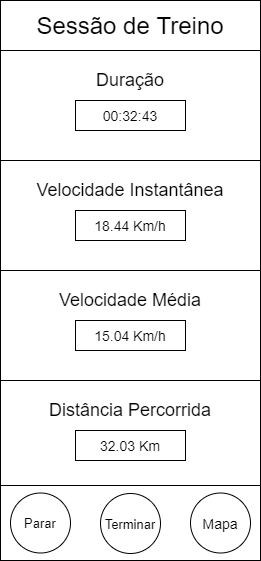

The diagram above was exported from draw.io. Its source (the exported page's mxGraphModel, read from the mxfile embedded in the PNG):
<mxGraphModel dx="1422" dy="794" grid="1" gridSize="10" guides="1" tooltips="1" connect="1" arrows="1" fold="1" page="1" pageScale="1" pageWidth="827" pageHeight="1169" math="0" shadow="0">
  <root>
    <mxCell id="0" />
    <mxCell id="1" parent="0" />
    <mxCell id="stZKdTDXSeTJPusdR-f_-1" value="" style="rounded=0;whiteSpace=wrap;html=1;" parent="1" vertex="1">
      <mxGeometry x="40" y="40" width="260" height="560" as="geometry" />
    </mxCell>
    <mxCell id="2CkY1XY-doIUk-Dhcut0-6" value="" style="rounded=0;whiteSpace=wrap;html=1;" vertex="1" parent="1">
      <mxGeometry x="40" y="310" width="260" height="110" as="geometry" />
    </mxCell>
    <mxCell id="UNrxY8G5ke1znradW3Ni-15" value="" style="rounded=0;whiteSpace=wrap;html=1;" parent="1" vertex="1">
      <mxGeometry x="40" y="200" width="260" height="110" as="geometry" />
    </mxCell>
    <mxCell id="UNrxY8G5ke1znradW3Ni-2" value="" style="rounded=0;whiteSpace=wrap;html=1;" parent="1" vertex="1">
      <mxGeometry x="40" y="90" width="260" height="110" as="geometry" />
    </mxCell>
    <mxCell id="stZKdTDXSeTJPusdR-f_-18" value="" style="verticalLabelPosition=bottom;verticalAlign=top;html=1;shape=mxgraph.basic.rect;fillColor2=none;strokeWidth=1;size=20;indent=5;" parent="1" vertex="1">
      <mxGeometry x="40" y="40" width="260" height="50" as="geometry" />
    </mxCell>
    <mxCell id="stZKdTDXSeTJPusdR-f_-19" value="Sessão de Treino" style="text;html=1;strokeColor=none;fillColor=none;align=center;verticalAlign=middle;whiteSpace=wrap;rounded=0;fontSize=24;" parent="1" vertex="1">
      <mxGeometry x="50" y="55" width="240" height="20" as="geometry" />
    </mxCell>
    <mxCell id="stZKdTDXSeTJPusdR-f_-12" value="&lt;font style=&quot;font-size: 14px&quot;&gt;00:32:43&lt;/font&gt;" style="rounded=0;whiteSpace=wrap;html=1;align=center;" parent="1" vertex="1">
      <mxGeometry x="115" y="140" width="110" height="30" as="geometry" />
    </mxCell>
    <mxCell id="stZKdTDXSeTJPusdR-f_-30" value="&lt;font style=&quot;font-size: 14px&quot;&gt;18.44 Km/h&lt;/font&gt;" style="rounded=0;whiteSpace=wrap;html=1;align=center;" parent="1" vertex="1">
      <mxGeometry x="115" y="250" width="110" height="30" as="geometry" />
    </mxCell>
    <mxCell id="stZKdTDXSeTJPusdR-f_-35" value="" style="rounded=0;whiteSpace=wrap;html=1;fontSize=24;" parent="1" vertex="1">
      <mxGeometry x="40" y="525" width="260" height="75" as="geometry" />
    </mxCell>
    <mxCell id="2CkY1XY-doIUk-Dhcut0-1" value="&lt;font style=&quot;font-size: 18px&quot;&gt;Duração&lt;/font&gt;" style="text;html=1;strokeColor=none;fillColor=none;align=center;verticalAlign=middle;whiteSpace=wrap;rounded=0;" vertex="1" parent="1">
      <mxGeometry x="140" y="110" width="60" height="20" as="geometry" />
    </mxCell>
    <mxCell id="2CkY1XY-doIUk-Dhcut0-2" value="&lt;font style=&quot;font-size: 18px&quot;&gt;Velocidade Instantânea&lt;/font&gt;" style="text;html=1;strokeColor=none;fillColor=none;align=center;verticalAlign=middle;whiteSpace=wrap;rounded=0;" vertex="1" parent="1">
      <mxGeometry x="75" y="220" width="190" height="20" as="geometry" />
    </mxCell>
    <mxCell id="2CkY1XY-doIUk-Dhcut0-4" value="&lt;font style=&quot;font-size: 14px&quot;&gt;15.04 Km/h&lt;/font&gt;" style="rounded=0;whiteSpace=wrap;html=1;align=center;" vertex="1" parent="1">
      <mxGeometry x="115" y="360" width="110" height="30" as="geometry" />
    </mxCell>
    <mxCell id="2CkY1XY-doIUk-Dhcut0-5" value="&lt;font style=&quot;font-size: 18px&quot;&gt;Velocidade Média&lt;/font&gt;" style="text;html=1;strokeColor=none;fillColor=none;align=center;verticalAlign=middle;whiteSpace=wrap;rounded=0;" vertex="1" parent="1">
      <mxGeometry x="75" y="330" width="190" height="20" as="geometry" />
    </mxCell>
    <mxCell id="2CkY1XY-doIUk-Dhcut0-7" value="&lt;span style=&quot;font-size: 14px&quot;&gt;32.03 Km&lt;/span&gt;" style="rounded=0;whiteSpace=wrap;html=1;align=center;" vertex="1" parent="1">
      <mxGeometry x="115" y="470" width="110" height="30" as="geometry" />
    </mxCell>
    <mxCell id="2CkY1XY-doIUk-Dhcut0-8" value="&lt;span style=&quot;font-size: 18px&quot;&gt;Distância Percorrida&lt;/span&gt;" style="text;html=1;strokeColor=none;fillColor=none;align=center;verticalAlign=middle;whiteSpace=wrap;rounded=0;" vertex="1" parent="1">
      <mxGeometry x="75" y="440" width="190" height="20" as="geometry" />
    </mxCell>
    <mxCell id="2CkY1XY-doIUk-Dhcut0-11" value="" style="ellipse;whiteSpace=wrap;html=1;aspect=fixed;" vertex="1" parent="1">
      <mxGeometry x="50" y="532.5" width="60" height="60" as="geometry" />
    </mxCell>
    <mxCell id="2CkY1XY-doIUk-Dhcut0-12" value="&lt;font style=&quot;font-size: 13px&quot;&gt;Parar&lt;/font&gt;" style="text;html=1;strokeColor=none;fillColor=none;align=center;verticalAlign=middle;whiteSpace=wrap;rounded=0;" vertex="1" parent="1">
      <mxGeometry x="60" y="553" width="40" height="20" as="geometry" />
    </mxCell>
    <mxCell id="2CkY1XY-doIUk-Dhcut0-13" value="" style="ellipse;whiteSpace=wrap;html=1;aspect=fixed;" vertex="1" parent="1">
      <mxGeometry x="140" y="533" width="60" height="60" as="geometry" />
    </mxCell>
    <mxCell id="2CkY1XY-doIUk-Dhcut0-14" value="&lt;font style=&quot;font-size: 13px&quot;&gt;Terminar&lt;/font&gt;" style="text;html=1;strokeColor=none;fillColor=none;align=center;verticalAlign=middle;whiteSpace=wrap;rounded=0;" vertex="1" parent="1">
      <mxGeometry x="150" y="553.5" width="40" height="20" as="geometry" />
    </mxCell>
    <mxCell id="2CkY1XY-doIUk-Dhcut0-15" value="" style="ellipse;whiteSpace=wrap;html=1;aspect=fixed;" vertex="1" parent="1">
      <mxGeometry x="230" y="532.5" width="60" height="60" as="geometry" />
    </mxCell>
    <mxCell id="2CkY1XY-doIUk-Dhcut0-16" value="&lt;span style=&quot;font-size: 14px&quot;&gt;Mapa&lt;/span&gt;" style="text;html=1;strokeColor=none;fillColor=none;align=center;verticalAlign=middle;whiteSpace=wrap;rounded=0;" vertex="1" parent="1">
      <mxGeometry x="240" y="553" width="40" height="20" as="geometry" />
    </mxCell>
  </root>
</mxGraphModel>